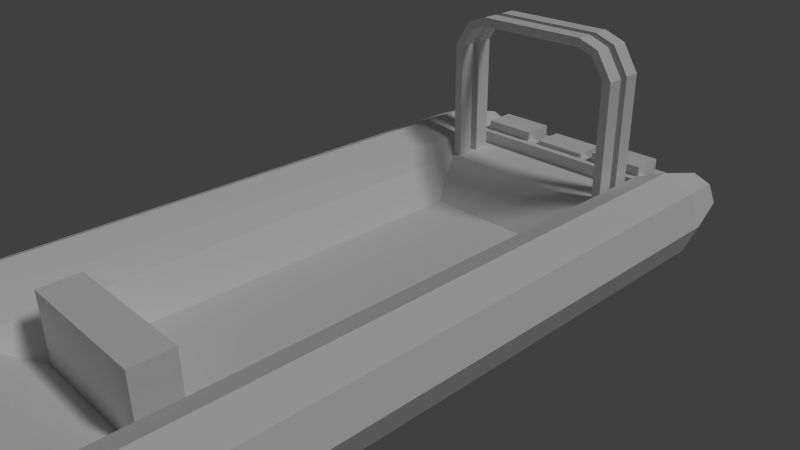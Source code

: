 # Source: military_outboard.blend  (saved by Blender 2.78.0; exported with 4.5.12 LTS)
import bpy
from mathutils import Matrix  # noqa: F401  (used for matrix-valued properties, if any)

bpy.ops.wm.read_factory_settings(use_empty=True)
scene = bpy.context.scene
scene.name = 'Scene'

# ---- collections
col_collection_1 = bpy.data.collections.new('Collection 1'); scene.collection.children.link(col_collection_1)

# ---- materials (node trees are filled in below, after node groups)
mat_material_1 = bpy.data.materials.new('Material_1')
mat_material_1.alpha_threshold = 0.0
mat_material_1.use_transparent_shadow = False
mat_material_1.roughness = 0.5
mat_material = bpy.data.materials.new('Material')
mat_material.alpha_threshold = 0.0
mat_material.use_transparent_shadow = False
mat_material.roughness = 0.5

# ---- material node trees

# ---- world
world_world = bpy.data.worlds.new('World'); scene.world = world_world
world_world.color = (0.05088, 0.05088, 0.05088)
world_world.use_sun_shadow = False
world_world.sun_shadow_jitter_overblur = 0.0
world_world.cycles.sampling_method = 'NONE'
world_world.cycles.sample_map_resolution = 256

# ---- cameras
cam_camera = bpy.data.cameras.new('Camera')
cam_camera.clip_end = 100.0
cam_camera.lens = 35.0
cam_camera.sensor_width = 32.0
cam_camera.sensor_height = 18.0
cam_camera.ortho_scale = 7.314
cam_camera.dof.focus_distance = 0.0
cam_camera.dof.aperture_fstop = 128.0

# ---- lights
light_lamp = bpy.data.lights.new('Lamp', 'SUN')
light_lamp.transmission_factor = 0.0
light_lamp.cutoff_distance = 30.0
light_lamp.angle = 0.1993
light_lamp.energy = 1.0
light_lamp.shadow_buffer_clip_start = 1.001
light_lamp.shadow_soft_size = 0.1
light_lamp.shadow_cascade_max_distance = 1000.0
light_lamp.cycles.use_multiple_importance_sampling = False

# ---- meshes
me_cube_004 = bpy.data.meshes.new('Cube.004')
me_cube_004.from_pydata([(0.762, 2.38, -0.06692), (0.762, 2.38, 1.138), (0.8653, 3.58, -0.06692), (0.8653, 3.58, 1.138), (1.179, 2.38, -0.06692), (1.179, 2.38, 1.138), (1.076, 3.58, -0.06692), (1.076, 3.58, 1.138), (-1.179, 2.38, -0.06692), (-1.179, 2.38, 1.138), (-1.076, 3.58, -0.06692), (-1.076, 3.58, 1.138), (-0.7621, 2.38, -0.06692), (-0.7621, 2.38, 1.138), (-0.8654, 3.58, -0.06692), (-0.8654, 3.58, 1.138), (0.0, -3.61, 1.032), (0.0, -5.673, 1.032), (1.031, -3.61, 0.0002022), (1.031, -5.673, 0.0002021), (-9.016e-08, -3.61, -1.031), (-9.016e-08, -5.673, -1.031), (-1.031, -3.61, 0.0002022), (-1.031, -5.673, 0.0002022), (0.6233, -5.673, 0.0002021), (-6.08e-09, -5.673, 0.6235), (-6.057e-08, -5.673, -0.6231), (-0.6233, -5.673, 0.0002022), (0.6233, -14.7, 0.0002023), (-6.08e-09, -14.7, 0.6235), (-6.057e-08, -14.7, -0.6231), (-0.6233, -14.7, 0.0002024), (-1.185, -4.16, -1.185), (-1.185, -4.16, 1.185), (-1.185, 2.39, -1.185), (-1.185, 2.39, 1.185), (1.185, -4.16, -1.185), (1.185, -4.16, 1.185), (1.185, 2.39, -1.185), (1.185, 2.39, 1.185), (-0.6934, -3.93, 1.185), (-0.6934, 1.223, 1.185), (0.6934, 1.223, 1.185), (0.6934, -3.93, 1.185), (-0.6934, -3.93, 1.48), (-0.6934, 1.223, 1.48), (0.6934, 1.223, 1.48), (0.6934, -3.93, 1.48), (-0.6934, 2.192, 1.185), (0.6934, 2.192, 1.185), (-0.6934, 2.192, 1.48), (0.6934, 2.192, 1.48), (-1.007, 1.223, 1.185), (-1.007, 1.223, 1.48), (1.007, 1.223, 1.48), (1.007, 1.223, 1.185), (-1.007, 2.192, 1.185), (-1.007, 2.192, 1.48), (1.007, 2.192, 1.48), (1.007, 2.192, 1.185), (1.185, 1.421, 0.8371), (1.185, 1.421, 0.1871), (1.185, -0.9332, 0.1871), (1.185, -0.9332, 0.8371), (1.012, 1.421, 0.8371), (1.012, 1.421, 0.1871), (1.012, -0.9332, 0.1871), (1.012, -0.9332, 0.8371)], [], [(0, 1, 3, 2), (2, 3, 7, 6), (6, 7, 5, 4), (4, 5, 1, 0), (2, 6, 4, 0), (7, 3, 1, 5), (8, 9, 11, 10), (10, 11, 15, 14), (14, 15, 13, 12), (12, 13, 9, 8), (10, 14, 12, 8), (15, 11, 9, 13), (16, 17, 19, 18), (18, 19, 21, 20), (17, 23, 27, 25), (20, 21, 23, 22), (22, 23, 17, 16), (16, 18, 20, 22), (25, 27, 31, 29), (21, 19, 24, 26), (19, 17, 25, 24), (23, 21, 26, 27), (28, 29, 31, 30), (26, 24, 28, 30), (27, 26, 30, 31), (24, 25, 29, 28), (32, 33, 35, 34), (34, 35, 39, 38), (39, 37, 63, 60), (36, 37, 33, 32), (34, 38, 36, 32), (37, 39, 42, 43), (40, 43, 47, 44), (35, 33, 40, 41), (33, 37, 43, 40), (39, 35, 41, 42), (46, 45, 44, 47), (45, 46, 51, 50), (43, 42, 46, 47), (41, 40, 44, 45), (49, 48, 50, 51), (50, 48, 56, 57), (42, 41, 48, 49), (51, 46, 54, 58), (52, 53, 57, 56), (54, 55, 59, 58), (41, 45, 53, 52), (42, 49, 59, 55), (45, 50, 57, 53), (49, 51, 58, 59), (46, 42, 55, 54), (48, 41, 52, 56), (61, 60, 64, 65), (38, 39, 60, 61), (37, 36, 62, 63), (36, 38, 61, 62), (65, 64, 67, 66), (63, 62, 66, 67), (62, 61, 65, 66), (60, 63, 67, 64)])
_uv = me_cube_004.uv_layers.new(name='UVMap')
_uv.uv.foreach_set('vector', [0.4726, 0.188, 0.5274, 0.188, 0.5274, 0.2664, 0.4726, 0.2664, 0.4726, 0.188, 0.5274, 0.188, 0.5274, 0.2664, 0.4726, 0.2664, 0.4726, 0.188, 0.5274, 0.188, 0.5274, 0.2664, 0.4726, 0.2664, 0.4726, 0.188, 0.5274, 0.188, 0.5274, 0.2664, 0.4726, 0.2664, 0.4726, 0.188, 0.5274, 0.188, 0.5274, 0.2664, 0.4726, 0.2664, 0.4726, 0.188, 0.5274, 0.188, 0.5274, 0.2664, 0.4726, 0.2664, 0.4726, 0.188, 0.5274, 0.188, 0.5274, 0.2664, 0.4726, 0.2664, 0.4726, 0.188, 0.5274, 0.188, 0.5274, 0.2664, 0.4726, 0.2664, 0.4726, 0.188, 0.5274, 0.188, 0.5274, 0.2664, 0.4726, 0.2664, 0.4726, 0.188, 0.5274, 0.188, 0.5274, 0.2664, 0.4726, 0.2664, 0.4726, 0.188, 0.5274, 0.188, 0.5274, 0.2664, 0.4726, 0.2664, 0.4726, 0.188, 0.5274, 0.188, 0.5274, 0.2664, 0.4726, 0.2664, 0.1336, 0.2376, 0.1885, 0.2376, 0.1885, 0.316, 0.1336, 0.316, 0.1336, 0.2376, 0.1885, 0.2376, 0.1885, 0.316, 0.1336, 0.316, 0.1336, 0.2376, 0.1885, 0.2376, 0.1885, 0.316, 0.1336, 0.316, 0.1336, 0.2376, 0.1885, 0.2376, 0.1885, 0.316, 0.1336, 0.316, 0.1336, 0.2376, 0.1885, 0.2376, 0.1885, 0.316, 0.1336, 0.316, 0.4726, 0.188, 0.5274, 0.188, 0.5274, 0.2664, 0.4726, 0.2664, 0.4395, 0.7212, 0.4944, 0.7212, 0.4944, 0.7996, 0.4395, 0.7996, 0.1336, 0.2376, 0.1885, 0.2376, 0.1885, 0.316, 0.1336, 0.316, 0.1336, 0.2376, 0.1885, 0.2376, 0.1885, 0.316, 0.1336, 0.316, 0.1336, 0.2376, 0.1885, 0.2376, 0.1885, 0.316, 0.1336, 0.316, 0.4395, 0.7212, 0.4944, 0.7212, 0.4944, 0.7996, 0.4395, 0.7996, 0.4395, 0.7212, 0.4944, 0.7212, 0.4944, 0.7996, 0.4395, 0.7996, 0.4395, 0.7212, 0.4944, 0.7212, 0.4944, 0.7996, 0.4395, 0.7996, 0.4395, 0.7212, 0.4944, 0.7212, 0.4944, 0.7996, 0.4395, 0.7996, 0.8281, 0.2376, 0.883, 0.2376, 0.883, 0.316, 0.8281, 0.316, 0.8281, 0.2376, 0.883, 0.2376, 0.883, 0.316, 0.8281, 0.316, 0.8281, 0.2376, 0.883, 0.2376, 0.883, 0.316, 0.8281, 0.316, 0.8281, 0.2376, 0.883, 0.2376, 0.883, 0.316, 0.8281, 0.316, 0.8281, 0.2376, 0.883, 0.2376, 0.883, 0.316, 0.8281, 0.316, 0.8281, 0.2376, 0.883, 0.2376, 0.883, 0.316, 0.8281, 0.316, 0.1501, 0.2376, 0.205, 0.2376, 0.205, 0.316, 0.1501, 0.316, 0.8281, 0.2376, 0.883, 0.2376, 0.883, 0.316, 0.8281, 0.316, 0.8281, 0.2376, 0.883, 0.2376, 0.883, 0.316, 0.8281, 0.316, 0.8281, 0.2376, 0.883, 0.2376, 0.883, 0.316, 0.8281, 0.316, 0.1501, 0.2376, 0.205, 0.2376, 0.205, 0.316, 0.1501, 0.316, 0.1501, 0.2376, 0.205, 0.2376, 0.205, 0.316, 0.1501, 0.316, 0.1501, 0.2376, 0.205, 0.2376, 0.205, 0.316, 0.1501, 0.316, 0.1501, 0.2376, 0.205, 0.2376, 0.205, 0.316, 0.1501, 0.316, 0.1501, 0.2376, 0.205, 0.2376, 0.205, 0.316, 0.1501, 0.316, 0.1501, 0.2376, 0.205, 0.2376, 0.205, 0.316, 0.1501, 0.316, 0.4726, 0.188, 0.5274, 0.188, 0.5274, 0.2664, 0.4726, 0.2664, 0.1501, 0.2376, 0.205, 0.2376, 0.205, 0.316, 0.1501, 0.316, 0.1501, 0.2376, 0.205, 0.2376, 0.205, 0.316, 0.1501, 0.316, 0.1501, 0.2376, 0.205, 0.2376, 0.205, 0.316, 0.1501, 0.316, 0.1501, 0.2376, 0.205, 0.2376, 0.205, 0.316, 0.1501, 0.316, 0.4726, 0.188, 0.5274, 0.188, 0.5274, 0.2664, 0.4726, 0.2664, 0.1501, 0.2376, 0.205, 0.2376, 0.205, 0.316, 0.1501, 0.316, 0.1501, 0.2376, 0.205, 0.2376, 0.205, 0.316, 0.1501, 0.316, 0.1501, 0.2376, 0.205, 0.2376, 0.205, 0.316, 0.1501, 0.316, 0.4726, 0.188, 0.5274, 0.188, 0.5274, 0.2664, 0.4726, 0.2664, 0.8281, 0.2376, 0.883, 0.2376, 0.883, 0.316, 0.8281, 0.316, 0.8281, 0.2376, 0.883, 0.2376, 0.883, 0.316, 0.8281, 0.316, 0.8281, 0.2376, 0.883, 0.2376, 0.883, 0.316, 0.8281, 0.316, 0.8281, 0.2376, 0.883, 0.2376, 0.883, 0.316, 0.8281, 0.316, 0.8611, 0.7584, 0.916, 0.7584, 0.916, 0.8368, 0.8611, 0.8368, 0.8281, 0.2376, 0.883, 0.2376, 0.883, 0.316, 0.8281, 0.316, 0.8281, 0.2376, 0.883, 0.2376, 0.883, 0.316, 0.8281, 0.316, 0.8281, 0.2376, 0.883, 0.2376, 0.883, 0.316, 0.8281, 0.316])
me_cube_004.materials.append(mat_material_1)
me_cube_004.use_remesh_preserve_volume = False
me_cube_004.use_remesh_preserve_attributes = False
me_cube_004.use_mirror_vertex_groups = False
me_cube_004.update()
me_cube_002 = bpy.data.meshes.new('Cube.002')
me_cube_002.from_pydata([(4.78, -12.54, 9.62), (4.78, -12.54, 11.12), (4.78, -4.569, 9.62), (4.78, -4.569, 11.12), (6.276, -12.54, 9.62), (6.276, -12.54, 11.12), (6.276, -4.569, 9.62), (6.276, -4.569, 11.12), (4.78, -13.8, 9.62), (4.78, -13.8, 11.12), (6.276, -13.8, 11.12), (6.276, -13.8, 9.62), (6.276, -12.54, 16.44), (4.78, -12.54, 16.44), (6.276, -13.8, 16.44), (4.78, -13.8, 16.44), (6.276, -12.54, 17.74), (4.78, -12.54, 17.74), (6.276, -13.8, 17.74), (4.78, -13.8, 17.74), (0.7111, -12.54, 16.44), (0.7111, -13.8, 16.44), (0.7111, -12.54, 17.74), (0.7111, -13.8, 17.74), (-0.6769, -12.54, 16.44), (-0.6769, -13.8, 16.44), (-0.6769, -12.54, 17.74), (-0.6769, -13.8, 17.74), (0.7111, -12.54, 20.62), (0.7111, -13.8, 20.62), (-0.6769, -12.54, 20.62), (-0.6769, -13.8, 20.62), (6.276, 5.589, 16.44), (4.78, 5.589, 16.44), (6.276, 5.653, 17.74), (4.78, 5.653, 17.74), (4.78, -3.36, 11.12), (4.78, -3.98, 9.62), (6.276, -3.98, 9.62), (6.276, -3.36, 11.12), (4.78, -1.863, 16.45), (6.276, -1.863, 16.45), (4.78, -0.6545, 16.45), (6.276, -0.6545, 16.45), (0.7111, -15.18, 17.74), (0.7111, -15.18, 16.44), (-0.6769, -15.18, 17.74), (-0.6769, -15.18, 16.44), (0.7111, -16.05, 17.74), (0.7111, -16.05, 16.44), (-0.6769, -16.05, 17.74), (-0.6769, -16.05, 16.44), (-0.6769, -15.18, 20.68), (0.7111, -15.18, 20.68), (-0.6769, -16.05, 20.68), (0.7111, -16.05, 20.68), (-1.0, -1.0, -0.7173), (-1.0, -1.0, 7.863), (-1.0, 1.0, -0.7173), (-1.0, 1.0, 7.863), (1.0, -1.0, -0.7173), (1.0, -1.0, 7.863), (1.0, 1.0, -0.7173), (1.0, 1.0, 7.863), (-4.884, -6.423, 7.094), (-4.884, -6.423, 13.09), (-4.884, 5.359, 7.094), (-4.884, 5.359, 13.09), (4.884, -6.423, 7.094), (4.884, -6.423, 13.09), (4.884, 5.359, 7.094), (4.884, 5.359, 13.09), (-4.884, 1.922, 7.094), (-4.884, 1.922, 13.09), (4.884, 1.922, 7.094), (4.884, 1.922, 13.09), (-1.444, 3.814, 13.09), (-1.444, 5.359, 13.09), (1.444, 5.359, 13.09), (1.444, 3.814, 13.09), (-1.444, 3.944, 16.12), (-1.444, 5.489, 16.12), (1.444, 5.489, 16.12), (1.444, 3.944, 16.12), (-4.872, 2.136, 16.12), (-4.872, 5.572, 16.12), (4.872, 5.572, 16.12), (4.872, 2.136, 16.12), (-4.872, 2.668, 26.04), (-4.872, 6.105, 26.04), (4.872, 6.105, 26.04), (4.872, 2.668, 26.04)], [], [(0, 1, 3, 2), (3, 7, 41, 40), (6, 7, 5, 4), (0, 4, 11, 8), (2, 6, 4, 0), (7, 3, 1, 5), (11, 10, 9, 8), (10, 5, 12, 14), (4, 5, 10, 11), (1, 0, 8, 9), (15, 14, 18, 19), (9, 10, 14, 15), (5, 1, 13, 12), (1, 9, 15, 13), (16, 17, 19, 18), (19, 17, 22, 23), (17, 16, 34, 35), (14, 12, 16, 18), (22, 20, 24, 26), (13, 15, 21, 20), (15, 19, 23, 21), (17, 13, 20, 22), (24, 25, 27, 26), (27, 23, 29, 31), (23, 27, 46, 44), (20, 21, 25, 24), (29, 28, 30, 31), (23, 22, 28, 29), (22, 26, 30, 28), (26, 27, 31, 30), (32, 33, 35, 34), (16, 12, 32, 34), (12, 13, 33, 32), (13, 17, 35, 33), (37, 36, 39, 38), (2, 3, 36, 37), (7, 6, 38, 39), (6, 2, 37, 38), (40, 41, 43, 42), (7, 39, 43, 41), (39, 36, 42, 43), (36, 3, 40, 42), (47, 45, 49, 51), (27, 25, 47, 46), (25, 21, 45, 47), (21, 23, 44, 45), (49, 48, 50, 51), (46, 47, 51, 50), (46, 50, 54, 52), (45, 44, 48, 49), (53, 52, 54, 55), (50, 48, 55, 54), (48, 44, 53, 55), (44, 46, 52, 53), (56, 57, 59, 58), (58, 59, 63, 62), (62, 63, 61, 60), (60, 61, 57, 56), (58, 62, 60, 56), (63, 59, 57, 61), (72, 73, 67, 66), (66, 67, 71, 70), (74, 75, 69, 68), (68, 69, 65, 64), (72, 74, 68, 64), (75, 73, 65, 69), (75, 71, 78, 79), (66, 70, 74, 72), (70, 71, 75, 74), (64, 65, 73, 72), (79, 78, 82, 83), (67, 73, 76, 77), (71, 67, 77, 78), (73, 75, 79, 76), (83, 82, 86, 87), (77, 76, 80, 81), (76, 79, 83, 80), (78, 77, 81, 82), (84, 87, 91, 88), (81, 80, 84, 85), (80, 83, 87, 84), (82, 81, 85, 86), (90, 89, 88, 91), (86, 85, 89, 90), (87, 86, 90, 91), (85, 84, 88, 89)])
_uv = me_cube_002.uv_layers.new(name='UVMap')
_uv.uv.foreach_set('vector', [0.4582, 0.1856, 0.5253, 0.1856, 0.5253, 0.2935, 0.4582, 0.2935, 0.4582, 0.1856, 0.5253, 0.1856, 0.5253, 0.2935, 0.4582, 0.2935, 0.4582, 0.1856, 0.5253, 0.1856, 0.5253, 0.2935, 0.4582, 0.2935, 0.4582, 0.1856, 0.5253, 0.1856, 0.5253, 0.2935, 0.4582, 0.2935, 0.4582, 0.1856, 0.5253, 0.1856, 0.5253, 0.2935, 0.4582, 0.2935, 0.4582, 0.1856, 0.5253, 0.1856, 0.5253, 0.2935, 0.4582, 0.2935, 0.4582, 0.1856, 0.5253, 0.1856, 0.5253, 0.2935, 0.4582, 0.2935, 0.4582, 0.1856, 0.5253, 0.1856, 0.5253, 0.2935, 0.4582, 0.2935, 0.4582, 0.1856, 0.5253, 0.1856, 0.5253, 0.2935, 0.4582, 0.2935, 0.4582, 0.1856, 0.5253, 0.1856, 0.5253, 0.2935, 0.4582, 0.2935, 0.4582, 0.1856, 0.5253, 0.1856, 0.5253, 0.2935, 0.4582, 0.2935, 0.4582, 0.1856, 0.5253, 0.1856, 0.5253, 0.2935, 0.4582, 0.2935, 0.4582, 0.1856, 0.5253, 0.1856, 0.5253, 0.2935, 0.4582, 0.2935, 0.4582, 0.1856, 0.5253, 0.1856, 0.5253, 0.2935, 0.4582, 0.2935, 0.4582, 0.1856, 0.5253, 0.1856, 0.5253, 0.2935, 0.4582, 0.2935, 0.4582, 0.1856, 0.5253, 0.1856, 0.5253, 0.2935, 0.4582, 0.2935, 0.4582, 0.1856, 0.5253, 0.1856, 0.5253, 0.2935, 0.4582, 0.2935, 0.4582, 0.1856, 0.5253, 0.1856, 0.5253, 0.2935, 0.4582, 0.2935, 0.4582, 0.1856, 0.5253, 0.1856, 0.5253, 0.2935, 0.4582, 0.2935, 0.4582, 0.1856, 0.5253, 0.1856, 0.5253, 0.2935, 0.4582, 0.2935, 0.4582, 0.1856, 0.5253, 0.1856, 0.5253, 0.2935, 0.4582, 0.2935, 0.4582, 0.1856, 0.5253, 0.1856, 0.5253, 0.2935, 0.4582, 0.2935, 0.4582, 0.1856, 0.5253, 0.1856, 0.5253, 0.2935, 0.4582, 0.2935, 0.4582, 0.1856, 0.5253, 0.1856, 0.5253, 0.2935, 0.4582, 0.2935, 0.4582, 0.1856, 0.5253, 0.1856, 0.5253, 0.2935, 0.4582, 0.2935, 0.4582, 0.1856, 0.5253, 0.1856, 0.5253, 0.2935, 0.4582, 0.2935, 0.4582, 0.1856, 0.5253, 0.1856, 0.5253, 0.2935, 0.4582, 0.2935, 0.4582, 0.1856, 0.5253, 0.1856, 0.5253, 0.2935, 0.4582, 0.2935, 0.4582, 0.1856, 0.5253, 0.1856, 0.5253, 0.2935, 0.4582, 0.2935, 0.4582, 0.1856, 0.5253, 0.1856, 0.5253, 0.2935, 0.4582, 0.2935, 0.4582, 0.1856, 0.5253, 0.1856, 0.5253, 0.2935, 0.4582, 0.2935, 0.4582, 0.1856, 0.5253, 0.1856, 0.5253, 0.2935, 0.4582, 0.2935, 0.4582, 0.1856, 0.5253, 0.1856, 0.5253, 0.2935, 0.4582, 0.2935, 0.4582, 0.1856, 0.5253, 0.1856, 0.5253, 0.2935, 0.4582, 0.2935, 0.4582, 0.1856, 0.5253, 0.1856, 0.5253, 0.2935, 0.4582, 0.2935, 0.4582, 0.1856, 0.5253, 0.1856, 0.5253, 0.2935, 0.4582, 0.2935, 0.4582, 0.1856, 0.5253, 0.1856, 0.5253, 0.2935, 0.4582, 0.2935, 0.4582, 0.1856, 0.5253, 0.1856, 0.5253, 0.2935, 0.4582, 0.2935, 0.4582, 0.1856, 0.5253, 0.1856, 0.5253, 0.2935, 0.4582, 0.2935, 0.4582, 0.1856, 0.5253, 0.1856, 0.5253, 0.2935, 0.4582, 0.2935, 0.4582, 0.1856, 0.5253, 0.1856, 0.5253, 0.2935, 0.4582, 0.2935, 0.4582, 0.1856, 0.5253, 0.1856, 0.5253, 0.2935, 0.4582, 0.2935, 0.4582, 0.1856, 0.5253, 0.1856, 0.5253, 0.2935, 0.4582, 0.2935, 0.4582, 0.1856, 0.5253, 0.1856, 0.5253, 0.2935, 0.4582, 0.2935, 0.4582, 0.1856, 0.5253, 0.1856, 0.5253, 0.2935, 0.4582, 0.2935, 0.4582, 0.1856, 0.5253, 0.1856, 0.5253, 0.2935, 0.4582, 0.2935, 0.4582, 0.1856, 0.5253, 0.1856, 0.5253, 0.2935, 0.4582, 0.2935, 0.4582, 0.1856, 0.5253, 0.1856, 0.5253, 0.2935, 0.4582, 0.2935, 0.4582, 0.1856, 0.5253, 0.1856, 0.5253, 0.2935, 0.4582, 0.2935, 0.4582, 0.1856, 0.5253, 0.1856, 0.5253, 0.2935, 0.4582, 0.2935, 0.4582, 0.1856, 0.5253, 0.1856, 0.5253, 0.2935, 0.4582, 0.2935, 0.4582, 0.1856, 0.5253, 0.1856, 0.5253, 0.2935, 0.4582, 0.2935, 0.4582, 0.1856, 0.5253, 0.1856, 0.5253, 0.2935, 0.4582, 0.2935, 0.4582, 0.1856, 0.5253, 0.1856, 0.5253, 0.2935, 0.4582, 0.2935, 0.1659, 0.2265, 0.2223, 0.2265, 0.2223, 0.327, 0.1659, 0.327, 0.1659, 0.2265, 0.2223, 0.2265, 0.2223, 0.327, 0.1659, 0.327, 0.1659, 0.2265, 0.2223, 0.2265, 0.2223, 0.327, 0.1659, 0.327, 0.1659, 0.2265, 0.2223, 0.2265, 0.2223, 0.327, 0.1659, 0.327, 0.09152, 0.7722, 0.1478, 0.7722, 0.1478, 0.8727, 0.09152, 0.8727, 0.09152, 0.7722, 0.1478, 0.7722, 0.1478, 0.8727, 0.09152, 0.8727, 0.09152, 0.7722, 0.1478, 0.7722, 0.1478, 0.8727, 0.09152, 0.8727, 0.09152, 0.7722, 0.1478, 0.7722, 0.1478, 0.8727, 0.09152, 0.8727, 0.09152, 0.7722, 0.1478, 0.7722, 0.1478, 0.8727, 0.09152, 0.8727, 0.09152, 0.7722, 0.1478, 0.7722, 0.1478, 0.8727, 0.09152, 0.8727, 0.09152, 0.7722, 0.1478, 0.7722, 0.1478, 0.8727, 0.09152, 0.8727, 0.09152, 0.7722, 0.1478, 0.7722, 0.1478, 0.8727, 0.09152, 0.8727, 0.09152, 0.7722, 0.1478, 0.7722, 0.1478, 0.8727, 0.09152, 0.8727, 0.09152, 0.7722, 0.1478, 0.7722, 0.1478, 0.8727, 0.09152, 0.8727, 0.09152, 0.7722, 0.1478, 0.7722, 0.1478, 0.8727, 0.09152, 0.8727, 0.09152, 0.7722, 0.1478, 0.7722, 0.1478, 0.8727, 0.09152, 0.8727, 0.1742, 0.2761, 0.2305, 0.2761, 0.2305, 0.3766, 0.1742, 0.3766, 0.09152, 0.7722, 0.1478, 0.7722, 0.1478, 0.8727, 0.09152, 0.8727, 0.09152, 0.7722, 0.1478, 0.7722, 0.1478, 0.8727, 0.09152, 0.8727, 0.09152, 0.7722, 0.1478, 0.7722, 0.1478, 0.8727, 0.09152, 0.8727, 0.09152, 0.7722, 0.1478, 0.7722, 0.1478, 0.8727, 0.09152, 0.8727, 0.1742, 0.2761, 0.2305, 0.2761, 0.2305, 0.3766, 0.1742, 0.3766, 0.1742, 0.2761, 0.2305, 0.2761, 0.2305, 0.3766, 0.1742, 0.3766, 0.1742, 0.2761, 0.2305, 0.2761, 0.2305, 0.3766, 0.1742, 0.3766, 0.09152, 0.7722, 0.1478, 0.7722, 0.1478, 0.8727, 0.09152, 0.8727, 0.09152, 0.7722, 0.1478, 0.7722, 0.1478, 0.8727, 0.09152, 0.8727, 0.09152, 0.7722, 0.1478, 0.7722, 0.1478, 0.8727, 0.09152, 0.8727, 0.09152, 0.7722, 0.1478, 0.7722, 0.1478, 0.8727, 0.09152, 0.8727, 0.09152, 0.7722, 0.1478, 0.7722, 0.1478, 0.8727, 0.09152, 0.8727, 0.09152, 0.7722, 0.1478, 0.7722, 0.1478, 0.8727, 0.09152, 0.8727, 0.09152, 0.7722, 0.1478, 0.7722, 0.1478, 0.8727, 0.09152, 0.8727, 0.09152, 0.7722, 0.1478, 0.7722, 0.1478, 0.8727, 0.09152, 0.8727])
me_cube_002.materials.append(mat_material_1)
me_cube_002.use_remesh_preserve_volume = False
me_cube_002.use_remesh_preserve_attributes = False
me_cube_002.use_mirror_vertex_groups = False
me_cube_002.update()
me_cube_001 = bpy.data.meshes.new('Cube.001')
me_cube_001.from_pydata([(-0.955, -3.764, -0.106), (-0.955, -3.764, 0.106), (-0.955, -3.552, -0.106), (-0.955, -3.552, 0.106), (0.955, -3.764, -0.106), (0.955, -3.764, 0.106), (0.955, -3.552, -0.106), (0.955, -3.552, 0.106), (-1.112, -3.378, -0.106), (-1.19, -3.493, -0.106), (-1.19, -3.493, 0.106), (-1.112, -3.378, 0.106), (1.112, -3.378, 0.106), (1.112, -3.378, -0.106), (1.19, -3.493, -0.106), (1.19, -3.493, 0.106), (-0.5959, 4.345, -0.3434), (-0.5959, 4.345, 0.6613), (-0.5959, 4.891, -0.3434), (-0.5959, 4.891, 0.6613), (0.5959, 4.345, -0.3434), (0.5959, 4.345, 0.6613), (0.5959, 4.891, -0.3434), (0.5959, 4.891, 0.6613), (-0.8368, -3.278, -0.4), (-0.8368, -3.278, 0.493), (-0.8368, -2.823, -0.4), (-0.8368, -2.823, 0.493), (-0.3586, -3.278, -0.4), (-0.3586, -3.278, 0.493), (-0.3586, -2.823, -0.4), (-0.3586, -2.823, 0.493), (-0.7259, -2.823, -0.7692), (-0.7259, -3.278, -0.7692), (-0.4695, -2.823, -0.7692), (-0.4695, -3.278, -0.7692), (0.3586, -3.278, -0.4), (0.3586, -3.278, 0.493), (0.3586, -2.823, -0.4), (0.3586, -2.823, 0.493), (0.8368, -3.278, -0.4), (0.8368, -3.278, 0.493), (0.8368, -2.823, -0.4), (0.8368, -2.823, 0.493), (0.4695, -2.823, -0.7692), (0.4695, -3.278, -0.7692), (0.7259, -2.823, -0.7692), (0.7259, -3.278, -0.7692), (-0.2391, -3.278, -0.4783), (-0.2391, -3.278, 0.4147), (-0.2391, -2.823, -0.4783), (-0.2391, -2.823, 0.4147), (0.2391, -3.278, -0.4783), (0.2391, -3.278, 0.4147), (0.2391, -2.823, -0.4783), (0.2391, -2.823, 0.4147), (-0.1282, -2.823, -0.8475), (-0.1282, -3.278, -0.8475), (0.1282, -2.823, -0.8475), (0.1282, -3.278, -0.8475), (-0.7409, -2.543, 0.1377), (-0.7409, -2.543, 1.924), (-0.7409, -2.309, 0.1377), (-0.7409, -2.309, 1.924), (-0.8174, -2.543, 0.1377), (-0.8174, -2.543, 1.924), (-0.8174, -2.309, 0.1377), (-0.8174, -2.309, 1.924), (-0.6295, -2.543, 2.199), (-0.6295, -2.309, 2.199), (-0.6733, -2.309, 2.304), (-0.6733, -2.543, 2.304), (-0.4922, -2.543, 2.287), (-0.4922, -2.309, 2.287), (-0.4922, -2.309, 2.415), (-0.4922, -2.543, 2.415), (0.000106, -2.543, 2.287), (0.000106, -2.309, 2.287), (0.000106, -2.309, 2.415), (0.000106, -2.543, 2.415), (0.7409, -2.543, 0.1377), (0.7409, -2.543, 1.924), (0.7409, -2.309, 0.1377), (0.7409, -2.309, 1.924), (0.8174, -2.543, 0.1377), (0.8174, -2.543, 1.924), (0.8174, -2.309, 0.1377), (0.8174, -2.309, 1.924), (0.6295, -2.543, 2.199), (0.6295, -2.309, 2.199), (0.6733, -2.309, 2.304), (0.6733, -2.543, 2.304), (0.4922, -2.543, 2.287), (0.4922, -2.309, 2.287), (0.4922, -2.309, 2.415), (0.4922, -2.543, 2.415), (-0.0001038, -2.543, 2.287), (-0.0001038, -2.309, 2.287), (-0.0001038, -2.309, 2.415), (-0.0001038, -2.543, 2.415), (-0.7409, -2.174, 0.1377), (-0.7409, -2.174, 1.924), (-0.7409, -1.94, 0.1377), (-0.7409, -1.94, 1.924), (-0.8174, -2.174, 0.1377), (-0.8174, -2.174, 1.924), (-0.8174, -1.94, 0.1377), (-0.8174, -1.94, 1.924), (-0.6295, -2.174, 2.199), (-0.6295, -1.94, 2.199), (-0.6733, -1.94, 2.304), (-0.6733, -2.174, 2.304), (-0.4922, -2.174, 2.287), (-0.4922, -1.94, 2.287), (-0.4922, -1.94, 2.415), (-0.4922, -2.174, 2.415), (0.000106, -2.174, 2.287), (0.000106, -1.94, 2.287), (0.000106, -1.94, 2.415), (0.000106, -2.174, 2.415), (0.7409, -2.174, 0.1377), (0.7409, -2.174, 1.924), (0.7409, -1.94, 0.1377), (0.7409, -1.94, 1.924), (0.8174, -2.174, 0.1377), (0.8174, -2.174, 1.924), (0.8174, -1.94, 0.1377), (0.8174, -1.94, 1.924), (0.6295, -2.174, 2.199), (0.6295, -1.94, 2.199), (0.6733, -1.94, 2.304), (0.6733, -2.174, 2.304), (0.4922, -2.174, 2.287), (0.4922, -1.94, 2.287), (0.4922, -1.94, 2.415), (0.4922, -2.174, 2.415), (-0.0001038, -2.174, 2.287), (-0.0001038, -1.94, 2.287), (-0.0001038, -1.94, 2.415), (-0.0001038, -2.174, 2.415), (-1.154, 5.634, 0.6492), (-1.136, -2.654, 0.6065), (-1.409, 5.645, 0.4598), (-1.392, -2.654, 0.4288), (-1.512, 5.653, 0.0216), (-1.498, -2.654, -9.881e-08), (-1.404, 5.655, -0.4104), (-1.392, -2.654, -0.4288), (-1.148, 5.65, -0.5856), (-1.136, -2.654, -0.6065), (-0.8917, 5.639, -0.4), (-0.8793, -2.654, -0.4288), (-0.7866, 5.629, 0.0405), (-0.7732, -2.654, -6.506e-08), (-0.8954, 5.627, 0.4764), (-0.8793, -2.654, 0.4288), (-0.8213, 7.193, 0.7579), (-1.055, 7.396, 0.539), (-1.136, 7.489, 0.03746), (-1.024, 7.422, -0.4525), (-0.7843, 7.243, -0.6588), (-0.5594, 7.05, -0.4649), (-0.4763, 6.945, 0.02948), (-0.5812, 7.001, 0.5456), (-0.5192, 8.174, 0.7693), (-0.6166, 8.583, 0.5489), (-0.6388, 8.746, 0.02001), (-0.5925, 8.571, -0.4848), (-0.4883, 8.18, -0.6767), (-0.3868, 7.79, -0.4811), (-0.3532, 7.612, 0.02135), (-0.4039, 7.768, 0.5483), (0.0002041, 8.354, 0.7857), (0.0002037, 8.814, 0.5605), (0.0002012, 8.995, 0.02017), (0.0001954, 8.792, -0.4948), (0.0001916, 8.349, -0.6899), (0.000195, 7.912, -0.4908), (0.0001993, 7.716, 0.02155), (0.0002041, 7.894, 0.5598), (-1.287, -3.509, 0.253), (-1.136, -3.509, 0.3578), (-1.35, -3.509, -1.234e-07), (-1.287, -3.509, -0.253), (-1.136, -3.509, -0.3578), (-0.9844, -3.509, -0.253), (-0.9218, -3.509, -1.035e-07), (-0.9844, -3.509, 0.253), (1.154, 5.634, 0.6492), (1.136, -2.654, 0.6065), (1.409, 5.645, 0.4598), (1.392, -2.654, 0.4288), (1.512, 5.653, 0.0216), (1.498, -2.654, -9.881e-08), (1.404, 5.655, -0.4104), (1.392, -2.654, -0.4288), (1.148, 5.65, -0.5856), (1.136, -2.654, -0.6065), (0.8917, 5.639, -0.4), (0.8793, -2.654, -0.4288), (0.7866, 5.629, 0.0405), (0.7732, -2.654, -6.506e-08), (0.8954, 5.627, 0.4764), (0.8793, -2.654, 0.4288), (0.8213, 7.193, 0.7579), (1.055, 7.396, 0.539), (1.136, 7.489, 0.03746), (1.024, 7.422, -0.4525), (0.7843, 7.243, -0.6588), (0.5594, 7.05, -0.4649), (0.4763, 6.945, 0.02948), (0.5812, 7.001, 0.5456), (0.5192, 8.174, 0.7693), (0.6166, 8.583, 0.5489), (0.6388, 8.746, 0.02001), (0.5925, 8.571, -0.4848), (0.4883, 8.18, -0.6767), (0.3868, 7.79, -0.4811), (0.3532, 7.612, 0.02135), (0.4039, 7.768, 0.5483), (-0.0002038, 8.354, 0.7857), (-0.0002036, 8.814, 0.5605), (-0.0002011, 8.995, 0.02017), (-0.0001953, 8.792, -0.4948), (-0.0001913, 8.349, -0.6899), (-0.0001949, 7.912, -0.4908), (-0.0001991, 7.716, 0.02155), (-0.000204, 7.894, 0.5598), (1.287, -3.509, 0.253), (1.136, -3.509, 0.3578), (1.35, -3.509, -1.234e-07), (1.287, -3.509, -0.253), (1.136, -3.509, -0.3578), (0.9844, -3.509, -0.253), (0.9218, -3.509, -1.035e-07), (0.9844, -3.509, 0.253), (-0.6737, -2.274, -1.171), (-1.026, -2.274, 0.1724), (-0.6737, 5.687, -1.171), (-1.026, 5.924, 0.1724), (0.6737, -2.274, -1.171), (1.026, -2.274, 0.1724), (0.6737, 5.687, -1.171), (1.026, 5.924, 0.1724), (-0.7071, 8.186, 0.1724), (-0.3944, 8.186, -0.5544), (0.3944, 8.186, -0.5544), (0.7071, 8.186, 0.1724), (-0.6737, -2.954, -0.217), (-0.9525, -2.954, 0.1724), (0.9525, -2.954, 0.1724), (0.6737, -2.954, -0.217), (-0.9525, -2.274, -0.5149), (-0.9525, 5.687, -0.5149), (0.9525, 5.687, -0.5149), (0.9525, -2.274, -0.5149), (-0.5576, 8.186, -0.3943), (0.5576, 8.186, -0.3943), (-0.9525, -2.954, -0.02683), (0.9525, -2.954, -0.02683), (-0.8203, -1.917, 0.1724), (-0.8203, 5.678, 0.1724), (0.8203, 5.678, 0.1724), (0.8203, -1.917, 0.1724), (-0.6003, -1.238, -0.3105), (-0.6003, 4.888, -0.3105), (0.6003, 4.888, -0.3105), (0.6003, -1.238, -0.3105), (-0.6737, -2.697, -0.5781), (-0.9525, -2.697, 0.1724), (0.6737, -2.697, -0.5781), (0.9525, -2.697, 0.1724), (0.9525, -2.697, -0.2116), (-0.9525, -2.697, -0.2116), (0.9525, -2.954, 0.3548), (-0.9525, -2.954, 0.3548), (-0.9525, -2.697, 0.3548), (0.9525, -2.697, 0.3548)], [], [(6, 7, 12, 13), (2, 3, 7, 6), (7, 5, 15, 12), (4, 5, 1, 0), (2, 6, 4, 0), (7, 3, 1, 5), (9, 10, 11, 8), (13, 12, 15, 14), (1, 3, 11, 10), (2, 0, 9, 8), (5, 4, 14, 15), (4, 6, 13, 14), (3, 2, 8, 11), (0, 1, 10, 9), (16, 17, 19, 18), (18, 19, 23, 22), (22, 23, 21, 20), (20, 21, 17, 16), (18, 22, 20, 16), (23, 19, 17, 21), (24, 25, 27, 26), (26, 27, 31, 30), (30, 31, 29, 28), (28, 29, 25, 24), (24, 26, 32, 33), (31, 27, 25, 29), (32, 34, 35, 33), (30, 28, 35, 34), (28, 24, 33, 35), (26, 30, 34, 32), (36, 37, 39, 38), (38, 39, 43, 42), (42, 43, 41, 40), (40, 41, 37, 36), (36, 38, 44, 45), (43, 39, 37, 41), (44, 46, 47, 45), (42, 40, 47, 46), (40, 36, 45, 47), (38, 42, 46, 44), (48, 49, 51, 50), (50, 51, 55, 54), (54, 55, 53, 52), (52, 53, 49, 48), (48, 50, 56, 57), (55, 51, 49, 53), (56, 58, 59, 57), (54, 52, 59, 58), (52, 48, 57, 59), (50, 54, 58, 56), (60, 62, 63, 61), (62, 66, 67, 63), (66, 64, 65, 67), (64, 60, 61, 65), (62, 60, 64, 66), (61, 68, 71, 65), (71, 75, 74, 70), (67, 70, 69, 63), (65, 71, 70, 67), (63, 69, 68, 61), (75, 79, 78, 74), (69, 73, 72, 68), (68, 72, 75, 71), (70, 74, 73, 69), (78, 79, 76, 77), (73, 77, 76, 72), (72, 76, 79, 75), (74, 78, 77, 73), (80, 81, 83, 82), (82, 83, 87, 86), (86, 87, 85, 84), (84, 85, 81, 80), (82, 86, 84, 80), (81, 85, 91, 88), (91, 90, 94, 95), (87, 83, 89, 90), (85, 87, 90, 91), (83, 81, 88, 89), (95, 94, 98, 99), (89, 88, 92, 93), (88, 91, 95, 92), (90, 89, 93, 94), (98, 97, 96, 99), (93, 92, 96, 97), (92, 95, 99, 96), (94, 93, 97, 98), (100, 102, 103, 101), (102, 106, 107, 103), (106, 104, 105, 107), (104, 100, 101, 105), (102, 100, 104, 106), (101, 108, 111, 105), (111, 115, 114, 110), (107, 110, 109, 103), (105, 111, 110, 107), (103, 109, 108, 101), (115, 119, 118, 114), (109, 113, 112, 108), (108, 112, 115, 111), (110, 114, 113, 109), (118, 119, 116, 117), (113, 117, 116, 112), (112, 116, 119, 115), (114, 118, 117, 113), (120, 121, 123, 122), (122, 123, 127, 126), (126, 127, 125, 124), (124, 125, 121, 120), (122, 126, 124, 120), (121, 125, 131, 128), (131, 130, 134, 135), (127, 123, 129, 130), (125, 127, 130, 131), (123, 121, 128, 129), (135, 134, 138, 139), (129, 128, 132, 133), (128, 131, 135, 132), (130, 129, 133, 134), (138, 137, 136, 139), (133, 132, 136, 137), (132, 135, 139, 136), (134, 133, 137, 138), (140, 142, 143, 141), (142, 144, 145, 143), (144, 146, 147, 145), (146, 148, 149, 147), (148, 150, 151, 149), (150, 152, 153, 151), (155, 187, 186, 153), (152, 154, 155, 153), (154, 140, 141, 155), (144, 158, 159, 146), (163, 171, 164, 156), (150, 161, 162, 152), (146, 159, 160, 148), (152, 162, 163, 154), (142, 157, 158, 144), (148, 160, 161, 150), (154, 163, 156, 140), (140, 156, 157, 142), (166, 174, 175, 167), (161, 169, 170, 162), (159, 167, 168, 160), (157, 165, 166, 158), (162, 170, 171, 163), (160, 168, 169, 161), (158, 166, 167, 159), (156, 164, 165, 157), (164, 172, 173, 165), (171, 179, 172, 164), (169, 177, 178, 170), (167, 175, 176, 168), (165, 173, 174, 166), (170, 178, 179, 171), (168, 176, 177, 169), (180, 182, 183, 184, 185, 186, 187, 181), (145, 182, 180, 143), (151, 185, 184, 149), (141, 181, 187, 155), (143, 180, 181, 141), (147, 183, 182, 145), (153, 186, 185, 151), (149, 184, 183, 147), (188, 189, 191, 190), (190, 191, 193, 192), (192, 193, 195, 194), (194, 195, 197, 196), (196, 197, 199, 198), (198, 199, 201, 200), (203, 201, 234, 235), (200, 201, 203, 202), (202, 203, 189, 188), (192, 194, 207, 206), (211, 204, 212, 219), (198, 200, 210, 209), (194, 196, 208, 207), (200, 202, 211, 210), (190, 192, 206, 205), (196, 198, 209, 208), (202, 188, 204, 211), (188, 190, 205, 204), (214, 215, 223, 222), (209, 210, 218, 217), (207, 208, 216, 215), (205, 206, 214, 213), (210, 211, 219, 218), (208, 209, 217, 216), (206, 207, 215, 214), (204, 205, 213, 212), (212, 213, 221, 220), (219, 212, 220, 227), (217, 218, 226, 225), (215, 216, 224, 223), (213, 214, 222, 221), (218, 219, 227, 226), (216, 217, 225, 224), (228, 229, 235, 234, 233, 232, 231, 230), (193, 191, 228, 230), (199, 197, 232, 233), (189, 203, 235, 229), (191, 189, 229, 228), (195, 193, 230, 231), (201, 199, 233, 234), (197, 195, 231, 232), (252, 237, 239, 253), (239, 243, 247, 244), (254, 243, 241, 255), (273, 268, 248, 258), (238, 242, 240, 236), (241, 243, 262, 263), (256, 244, 247, 257), (253, 239, 244, 256), (254, 242, 246, 257), (242, 238, 245, 246), (259, 250, 249, 258), (268, 270, 251, 248), (271, 269, 276, 277), (272, 271, 250, 259), (270, 272, 259, 251), (251, 259, 258, 248), (243, 254, 257, 247), (238, 253, 256, 245), (245, 256, 257, 246), (269, 273, 258, 249), (242, 254, 255, 240), (236, 252, 253, 238), (263, 262, 266, 267), (239, 237, 260, 261), (237, 241, 263, 260), (243, 239, 261, 262), (266, 265, 264, 267), (261, 260, 264, 265), (260, 263, 267, 264), (262, 261, 265, 266), (237, 252, 273, 269), (240, 255, 272, 270), (255, 241, 271, 272), (241, 237, 269, 271), (236, 240, 270, 268), (252, 236, 268, 273), (277, 276, 275, 274), (249, 250, 274, 275), (250, 271, 277, 274), (269, 249, 275, 276)])
_uv = me_cube_001.uv_layers.new(name='UVMap')
_uv.uv.foreach_set('vector', [0.2166, 0.2322, 0.3147, 0.2322, 0.3147, 0.3303, 0.2166, 0.3303, 0.2166, 0.2322, 0.3147, 0.2322, 0.3147, 0.3303, 0.2166, 0.3303, 0.2166, 0.2322, 0.3147, 0.2322, 0.3147, 0.3303, 0.2166, 0.3303, 0.2166, 0.2322, 0.3147, 0.2322, 0.3147, 0.3303, 0.2166, 0.3303, 0.2166, 0.2322, 0.3147, 0.2322, 0.3147, 0.3303, 0.2166, 0.3303, 0.2166, 0.2322, 0.3147, 0.2322, 0.3147, 0.3303, 0.2166, 0.3303, 0.2166, 0.2322, 0.3147, 0.2322, 0.3147, 0.3303, 0.2166, 0.3303, 0.2166, 0.2322, 0.3147, 0.2322, 0.3147, 0.3303, 0.2166, 0.3303, 0.2166, 0.2322, 0.3147, 0.2322, 0.3147, 0.3303, 0.2166, 0.3303, 0.2166, 0.2322, 0.3147, 0.2322, 0.3147, 0.3303, 0.2166, 0.3303, 0.2166, 0.2322, 0.3147, 0.2322, 0.3147, 0.3303, 0.2166, 0.3303, 0.2166, 0.2322, 0.3147, 0.2322, 0.3147, 0.3303, 0.2166, 0.3303, 0.2166, 0.2322, 0.3147, 0.2322, 0.3147, 0.3303, 0.2166, 0.3303, 0.2166, 0.2322, 0.3147, 0.2322, 0.3147, 0.3303, 0.2166, 0.3303, 0.1723, 0.1879, 0.2652, 0.1879, 0.2652, 0.2808, 0.1723, 0.2808, 0.1723, 0.1879, 0.2652, 0.1879, 0.2652, 0.2808, 0.1723, 0.2808, 0.1723, 0.1879, 0.2652, 0.1879, 0.2652, 0.2808, 0.1723, 0.2808, 0.1723, 0.1879, 0.2652, 0.1879, 0.2652, 0.2808, 0.1723, 0.2808, 0.1723, 0.1879, 0.2652, 0.1879, 0.2652, 0.2808, 0.1723, 0.2808, 0.1723, 0.1879, 0.2652, 0.1879, 0.2652, 0.2808, 0.1723, 0.2808, 0.7638, 0.2325, 0.8612, 0.2325, 0.8612, 0.33, 0.7638, 0.33, 0.7638, 0.2325, 0.8612, 0.2325, 0.8612, 0.33, 0.7638, 0.33, 0.7638, 0.2325, 0.8612, 0.2325, 0.8612, 0.33, 0.7638, 0.33, 0.7638, 0.2325, 0.8612, 0.2325, 0.8612, 0.33, 0.7638, 0.33, 0.7638, 0.2325, 0.8612, 0.2325, 0.8612, 0.33, 0.7638, 0.33, 0.7638, 0.2325, 0.8612, 0.2325, 0.8612, 0.33, 0.7638, 0.33, 0.7638, 0.2325, 0.8612, 0.2325, 0.8612, 0.33, 0.7638, 0.33, 0.7638, 0.2325, 0.8612, 0.2325, 0.8612, 0.33, 0.7638, 0.33, 0.7638, 0.2325, 0.8612, 0.2325, 0.8612, 0.33, 0.7638, 0.33, 0.7638, 0.2325, 0.8612, 0.2325, 0.8612, 0.33, 0.7638, 0.33, 0.7638, 0.2325, 0.8612, 0.2325, 0.8612, 0.33, 0.7638, 0.33, 0.7638, 0.2325, 0.8612, 0.2325, 0.8612, 0.33, 0.7638, 0.33, 0.7638, 0.2325, 0.8612, 0.2325, 0.8612, 0.33, 0.7638, 0.33, 0.7638, 0.2325, 0.8612, 0.2325, 0.8612, 0.33, 0.7638, 0.33, 0.7638, 0.2325, 0.8612, 0.2325, 0.8612, 0.33, 0.7638, 0.33, 0.7638, 0.2325, 0.8612, 0.2325, 0.8612, 0.33, 0.7638, 0.33, 0.7638, 0.2325, 0.8612, 0.2325, 0.8612, 0.33, 0.7638, 0.33, 0.7638, 0.2325, 0.8612, 0.2325, 0.8612, 0.33, 0.7638, 0.33, 0.7638, 0.2325, 0.8612, 0.2325, 0.8612, 0.33, 0.7638, 0.33, 0.7638, 0.2325, 0.8612, 0.2325, 0.8612, 0.33, 0.7638, 0.33, 0.7638, 0.2325, 0.8612, 0.2325, 0.8612, 0.33, 0.7638, 0.33, 0.7638, 0.2325, 0.8612, 0.2325, 0.8612, 0.33, 0.7638, 0.33, 0.7638, 0.2325, 0.8612, 0.2325, 0.8612, 0.33, 0.7638, 0.33, 0.7638, 0.2325, 0.8612, 0.2325, 0.8612, 0.33, 0.7638, 0.33, 0.7638, 0.2325, 0.8612, 0.2325, 0.8612, 0.33, 0.7638, 0.33, 0.7638, 0.2325, 0.8612, 0.2325, 0.8612, 0.33, 0.7638, 0.33, 0.7638, 0.2325, 0.8612, 0.2325, 0.8612, 0.33, 0.7638, 0.33, 0.7638, 0.2325, 0.8612, 0.2325, 0.8612, 0.33, 0.7638, 0.33, 0.7638, 0.2325, 0.8612, 0.2325, 0.8612, 0.33, 0.7638, 0.33, 0.7638, 0.2325, 0.8612, 0.2325, 0.8612, 0.33, 0.7638, 0.33, 0.7155, 0.1686, 0.7155, 0.2689, 0.8157, 0.2689, 0.8157, 0.1686, 0.7155, 0.1686, 0.7155, 0.2689, 0.8157, 0.2689, 0.8157, 0.1686, 0.7155, 0.1686, 0.7155, 0.2689, 0.8157, 0.2689, 0.8157, 0.1686, 0.7155, 0.1686, 0.7155, 0.2689, 0.8157, 0.2689, 0.8157, 0.1686, 0.7155, 0.1686, 0.7155, 0.2689, 0.8157, 0.2689, 0.8157, 0.1686, 0.7155, 0.1686, 0.7155, 0.2689, 0.8157, 0.2689, 0.8157, 0.1686, 0.7155, 0.1686, 0.7155, 0.2689, 0.8157, 0.2689, 0.8157, 0.1686, 0.7155, 0.1686, 0.7155, 0.2689, 0.8157, 0.2689, 0.8157, 0.1686, 0.7155, 0.1686, 0.7155, 0.2689, 0.8157, 0.2689, 0.8157, 0.1686, 0.7155, 0.1686, 0.7155, 0.2689, 0.8157, 0.2689, 0.8157, 0.1686, 0.7155, 0.1686, 0.7155, 0.2689, 0.8157, 0.2689, 0.8157, 0.1686, 0.7155, 0.1686, 0.7155, 0.2689, 0.8157, 0.2689, 0.8157, 0.1686, 0.7155, 0.1686, 0.7155, 0.2689, 0.8157, 0.2689, 0.8157, 0.1686, 0.7155, 0.1686, 0.7155, 0.2689, 0.8157, 0.2689, 0.8157, 0.1686, 0.7155, 0.1686, 0.7155, 0.2689, 0.8157, 0.2689, 0.8157, 0.1686, 0.7155, 0.1686, 0.7155, 0.2689, 0.8157, 0.2689, 0.8157, 0.1686, 0.7155, 0.1686, 0.7155, 0.2689, 0.8157, 0.2689, 0.8157, 0.1686, 0.7155, 0.1686, 0.7155, 0.2689, 0.8157, 0.2689, 0.8157, 0.1686, 0.7155, 0.1686, 0.7155, 0.2689, 0.8157, 0.2689, 0.8157, 0.1686, 0.7155, 0.1686, 0.7155, 0.2689, 0.8157, 0.2689, 0.8157, 0.1686, 0.7155, 0.1686, 0.7155, 0.2689, 0.8157, 0.2689, 0.8157, 0.1686, 0.7155, 0.1686, 0.7155, 0.2689, 0.8157, 0.2689, 0.8157, 0.1686, 0.7155, 0.1686, 0.7155, 0.2689, 0.8157, 0.2689, 0.8157, 0.1686, 0.7155, 0.1686, 0.7155, 0.2689, 0.8157, 0.2689, 0.8157, 0.1686, 0.7155, 0.1686, 0.7155, 0.2689, 0.8157, 0.2689, 0.8157, 0.1686, 0.7155, 0.1686, 0.7155, 0.2689, 0.8157, 0.2689, 0.8157, 0.1686, 0.7155, 0.1686, 0.7155, 0.2689, 0.8157, 0.2689, 0.8157, 0.1686, 0.7155, 0.1686, 0.7155, 0.2689, 0.8157, 0.2689, 0.8157, 0.1686, 0.7155, 0.1686, 0.7155, 0.2689, 0.8157, 0.2689, 0.8157, 0.1686, 0.7155, 0.1686, 0.7155, 0.2689, 0.8157, 0.2689, 0.8157, 0.1686, 0.7155, 0.1686, 0.7155, 0.2689, 0.8157, 0.2689, 0.8157, 0.1686, 0.7155, 0.1686, 0.7155, 0.2689, 0.8157, 0.2689, 0.8157, 0.1686, 0.7155, 0.1686, 0.7155, 0.2689, 0.8157, 0.2689, 0.8157, 0.1686, 0.7155, 0.1686, 0.7155, 0.2689, 0.8157, 0.2689, 0.8157, 0.1686, 0.7155, 0.1686, 0.7155, 0.2689, 0.8157, 0.2689, 0.8157, 0.1686, 0.7155, 0.1686, 0.7155, 0.2689, 0.8157, 0.2689, 0.8157, 0.1686, 0.7155, 0.1686, 0.7155, 0.2689, 0.8157, 0.2689, 0.8157, 0.1686, 0.7155, 0.1686, 0.7155, 0.2689, 0.8157, 0.2689, 0.8157, 0.1686, 0.7155, 0.1686, 0.7155, 0.2689, 0.8157, 0.2689, 0.8157, 0.1686, 0.7155, 0.1686, 0.7155, 0.2689, 0.8157, 0.2689, 0.8157, 0.1686, 0.7155, 0.1686, 0.7155, 0.2689, 0.8157, 0.2689, 0.8157, 0.1686, 0.7155, 0.1686, 0.7155, 0.2689, 0.8157, 0.2689, 0.8157, 0.1686, 0.7155, 0.1686, 0.7155, 0.2689, 0.8157, 0.2689, 0.8157, 0.1686, 0.7155, 0.1686, 0.7155, 0.2689, 0.8157, 0.2689, 0.8157, 0.1686, 0.7155, 0.1686, 0.7155, 0.2689, 0.8157, 0.2689, 0.8157, 0.1686, 0.7155, 0.1686, 0.7155, 0.2689, 0.8157, 0.2689, 0.8157, 0.1686, 0.7155, 0.1686, 0.7155, 0.2689, 0.8157, 0.2689, 0.8157, 0.1686, 0.7155, 0.1686, 0.7155, 0.2689, 0.8157, 0.2689, 0.8157, 0.1686, 0.7155, 0.1686, 0.7155, 0.2689, 0.8157, 0.2689, 0.8157, 0.1686, 0.7155, 0.1686, 0.7155, 0.2689, 0.8157, 0.2689, 0.8157, 0.1686, 0.7155, 0.1686, 0.7155, 0.2689, 0.8157, 0.2689, 0.8157, 0.1686, 0.7155, 0.1686, 0.7155, 0.2689, 0.8157, 0.2689, 0.8157, 0.1686, 0.7155, 0.1686, 0.7155, 0.2689, 0.8157, 0.2689, 0.8157, 0.1686, 0.7155, 0.1686, 0.7155, 0.2689, 0.8157, 0.2689, 0.8157, 0.1686, 0.7155, 0.1686, 0.7155, 0.2689, 0.8157, 0.2689, 0.8157, 0.1686, 0.7155, 0.1686, 0.7155, 0.2689, 0.8157, 0.2689, 0.8157, 0.1686, 0.7155, 0.1686, 0.7155, 0.2689, 0.8157, 0.2689, 0.8157, 0.1686, 0.7155, 0.1686, 0.7155, 0.2689, 0.8157, 0.2689, 0.8157, 0.1686, 0.7155, 0.1686, 0.7155, 0.2689, 0.8157, 0.2689, 0.8157, 0.1686, 0.7155, 0.1686, 0.7155, 0.2689, 0.8157, 0.2689, 0.8157, 0.1686, 0.7155, 0.1686, 0.7155, 0.2689, 0.8157, 0.2689, 0.8157, 0.1686, 0.7155, 0.1686, 0.7155, 0.2689, 0.8157, 0.2689, 0.8157, 0.1686, 0.7155, 0.1686, 0.7155, 0.2689, 0.8157, 0.2689, 0.8157, 0.1686, 0.7155, 0.1686, 0.7155, 0.2689, 0.8157, 0.2689, 0.8157, 0.1686, 0.7155, 0.1686, 0.7155, 0.2689, 0.8157, 0.2689, 0.8157, 0.1686, 0.7155, 0.1686, 0.7155, 0.2689, 0.8157, 0.2689, 0.8157, 0.1686, 0.7155, 0.1686, 0.7155, 0.2689, 0.8157, 0.2689, 0.8157, 0.1686, 0.7155, 0.1686, 0.7155, 0.2689, 0.8157, 0.2689, 0.8157, 0.1686, 0.7155, 0.1686, 0.7155, 0.2689, 0.8157, 0.2689, 0.8157, 0.1686, 0.7155, 0.1686, 0.7155, 0.2689, 0.8157, 0.2689, 0.8157, 0.1686, 0.7155, 0.1686, 0.7155, 0.2689, 0.8157, 0.2689, 0.8157, 0.1686, 0.7155, 0.1686, 0.7155, 0.2689, 0.8157, 0.2689, 0.8157, 0.1686, 0.7134, 0.6978, 0.7866, 0.6978, 0.7866, 0.7709, 0.7134, 0.7709, 0.7134, 0.6978, 0.7866, 0.6978, 0.7866, 0.7709, 0.7134, 0.7709, 0.7134, 0.6978, 0.7866, 0.6978, 0.7866, 0.7709, 0.7134, 0.7709, 0.7134, 0.6978, 0.7866, 0.6978, 0.7866, 0.7709, 0.7134, 0.7709, 0.7134, 0.6978, 0.7866, 0.6978, 0.7866, 0.7709, 0.7134, 0.7709, 0.7134, 0.6978, 0.7866, 0.6978, 0.7866, 0.7709, 0.7134, 0.7709, 0.7134, 0.6978, 0.7866, 0.6978, 0.7866, 0.7709, 0.7134, 0.7709, 0.7134, 0.6978, 0.7866, 0.6978, 0.7866, 0.7709, 0.7134, 0.7709, 0.7134, 0.6978, 0.7866, 0.6978, 0.7866, 0.7709, 0.7134, 0.7709, 0.7134, 0.6978, 0.7866, 0.6978, 0.7866, 0.7709, 0.7134, 0.7709, 0.7134, 0.6978, 0.7866, 0.6978, 0.7866, 0.7709, 0.7134, 0.7709, 0.7134, 0.6978, 0.7866, 0.6978, 0.7866, 0.7709, 0.7134, 0.7709, 0.7134, 0.6978, 0.7866, 0.6978, 0.7866, 0.7709, 0.7134, 0.7709, 0.7134, 0.6978, 0.7866, 0.6978, 0.7866, 0.7709, 0.7134, 0.7709, 0.7134, 0.6978, 0.7866, 0.6978, 0.7866, 0.7709, 0.7134, 0.7709, 0.7134, 0.6978, 0.7866, 0.6978, 0.7866, 0.7709, 0.7134, 0.7709, 0.7134, 0.6978, 0.7866, 0.6978, 0.7866, 0.7709, 0.7134, 0.7709, 0.7134, 0.6978, 0.7866, 0.6978, 0.7866, 0.7709, 0.7134, 0.7709, 0.7134, 0.6978, 0.7866, 0.6978, 0.7866, 0.7709, 0.7134, 0.7709, 0.7134, 0.6978, 0.7866, 0.6978, 0.7866, 0.7709, 0.7134, 0.7709, 0.7134, 0.6978, 0.7866, 0.6978, 0.7866, 0.7709, 0.7134, 0.7709, 0.7134, 0.6978, 0.7866, 0.6978, 0.7866, 0.7709, 0.7134, 0.7709, 0.7134, 0.6978, 0.7866, 0.6978, 0.7866, 0.7709, 0.7134, 0.7709, 0.7134, 0.6978, 0.7866, 0.6978, 0.7866, 0.7709, 0.7134, 0.7709, 0.7134, 0.6978, 0.7866, 0.6978, 0.7866, 0.7709, 0.7134, 0.7709, 0.7134, 0.6978, 0.7866, 0.6978, 0.7866, 0.7709, 0.7134, 0.7709, 0.7134, 0.6978, 0.7866, 0.6978, 0.7866, 0.7709, 0.7134, 0.7709, 0.7134, 0.6978, 0.7866, 0.6978, 0.7866, 0.7709, 0.7134, 0.7709, 0.7134, 0.6978, 0.7866, 0.6978, 0.7866, 0.7709, 0.7134, 0.7709, 0.7134, 0.6978, 0.7866, 0.6978, 0.7866, 0.7709, 0.7134, 0.7709, 0.7134, 0.6978, 0.7866, 0.6978, 0.7866, 0.7709, 0.7134, 0.7709, 0.7134, 0.6978, 0.7866, 0.6978, 0.7866, 0.7709, 0.7134, 0.7709, 0.7134, 0.6978, 0.7866, 0.6978, 0.7866, 0.7709, 0.7134, 0.7709, 0.75, 0.7709, 0.7759, 0.7602, 0.7866, 0.7344, 0.7759, 0.7085, 0.75, 0.6978, 0.7241, 0.7085, 0.7134, 0.7344, 0.7241, 0.7602, 0.7134, 0.6978, 0.7866, 0.6978, 0.7866, 0.7709, 0.7134, 0.7709, 0.7134, 0.6978, 0.7866, 0.6978, 0.7866, 0.7709, 0.7134, 0.7709, 0.7134, 0.6978, 0.7866, 0.6978, 0.7866, 0.7709, 0.7134, 0.7709, 0.7134, 0.6978, 0.7866, 0.6978, 0.7866, 0.7709, 0.7134, 0.7709, 0.7134, 0.6978, 0.7866, 0.6978, 0.7866, 0.7709, 0.7134, 0.7709, 0.7134, 0.6978, 0.7866, 0.6978, 0.7866, 0.7709, 0.7134, 0.7709, 0.7134, 0.6978, 0.7866, 0.6978, 0.7866, 0.7709, 0.7134, 0.7709, 0.7134, 0.6978, 0.7866, 0.6978, 0.7866, 0.7709, 0.7134, 0.7709, 0.7134, 0.6978, 0.7866, 0.6978, 0.7866, 0.7709, 0.7134, 0.7709, 0.7134, 0.6978, 0.7866, 0.6978, 0.7866, 0.7709, 0.7134, 0.7709, 0.7134, 0.6978, 0.7866, 0.6978, 0.7866, 0.7709, 0.7134, 0.7709, 0.7134, 0.6978, 0.7866, 0.6978, 0.7866, 0.7709, 0.7134, 0.7709, 0.7134, 0.6978, 0.7866, 0.6978, 0.7866, 0.7709, 0.7134, 0.7709, 0.7134, 0.6978, 0.7866, 0.6978, 0.7866, 0.7709, 0.7134, 0.7709, 0.7134, 0.6978, 0.7866, 0.6978, 0.7866, 0.7709, 0.7134, 0.7709, 0.7134, 0.6978, 0.7866, 0.6978, 0.7866, 0.7709, 0.7134, 0.7709, 0.7134, 0.6978, 0.7866, 0.6978, 0.7866, 0.7709, 0.7134, 0.7709, 0.7134, 0.6978, 0.7866, 0.6978, 0.7866, 0.7709, 0.7134, 0.7709, 0.7134, 0.6978, 0.7866, 0.6978, 0.7866, 0.7709, 0.7134, 0.7709, 0.7134, 0.6978, 0.7866, 0.6978, 0.7866, 0.7709, 0.7134, 0.7709, 0.7134, 0.6978, 0.7866, 0.6978, 0.7866, 0.7709, 0.7134, 0.7709, 0.7134, 0.6978, 0.7866, 0.6978, 0.7866, 0.7709, 0.7134, 0.7709, 0.7134, 0.6978, 0.7866, 0.6978, 0.7866, 0.7709, 0.7134, 0.7709, 0.7134, 0.6978, 0.7866, 0.6978, 0.7866, 0.7709, 0.7134, 0.7709, 0.7134, 0.6978, 0.7866, 0.6978, 0.7866, 0.7709, 0.7134, 0.7709, 0.7134, 0.6978, 0.7866, 0.6978, 0.7866, 0.7709, 0.7134, 0.7709, 0.7134, 0.6978, 0.7866, 0.6978, 0.7866, 0.7709, 0.7134, 0.7709, 0.7134, 0.6978, 0.7866, 0.6978, 0.7866, 0.7709, 0.7134, 0.7709, 0.7134, 0.6978, 0.7866, 0.6978, 0.7866, 0.7709, 0.7134, 0.7709, 0.7134, 0.6978, 0.7866, 0.6978, 0.7866, 0.7709, 0.7134, 0.7709, 0.7134, 0.6978, 0.7866, 0.6978, 0.7866, 0.7709, 0.7134, 0.7709, 0.7134, 0.6978, 0.7866, 0.6978, 0.7866, 0.7709, 0.7134, 0.7709, 0.7134, 0.6978, 0.7866, 0.6978, 0.7866, 0.7709, 0.7134, 0.7709, 0.7134, 0.6978, 0.7866, 0.6978, 0.7866, 0.7709, 0.7134, 0.7709, 0.7134, 0.6978, 0.7866, 0.6978, 0.7866, 0.7709, 0.7134, 0.7709, 0.7134, 0.6978, 0.7866, 0.6978, 0.7866, 0.7709, 0.7134, 0.7709, 0.7134, 0.6978, 0.7866, 0.6978, 0.7866, 0.7709, 0.7134, 0.7709, 0.7134, 0.6978, 0.7866, 0.6978, 0.7866, 0.7709, 0.7134, 0.7709, 0.7134, 0.6978, 0.7866, 0.6978, 0.7866, 0.7709, 0.7134, 0.7709, 0.7134, 0.6978, 0.7866, 0.6978, 0.7866, 0.7709, 0.7134, 0.7709, 0.75, 0.7709, 0.7759, 0.7602, 0.7866, 0.7344, 0.7759, 0.7085, 0.75, 0.6978, 0.7241, 0.7085, 0.7134, 0.7344, 0.7241, 0.7602, 0.7134, 0.6978, 0.7866, 0.6978, 0.7866, 0.7709, 0.7134, 0.7709, 0.7134, 0.6978, 0.7866, 0.6978, 0.7866, 0.7709, 0.7134, 0.7709, 0.7134, 0.6978, 0.7866, 0.6978, 0.7866, 0.7709, 0.7134, 0.7709, 0.7134, 0.6978, 0.7866, 0.6978, 0.7866, 0.7709, 0.7134, 0.7709, 0.7134, 0.6978, 0.7866, 0.6978, 0.7866, 0.7709, 0.7134, 0.7709, 0.7134, 0.6978, 0.7866, 0.6978, 0.7866, 0.7709, 0.7134, 0.7709, 0.7134, 0.6978, 0.7866, 0.6978, 0.7866, 0.7709, 0.7134, 0.7709, 0.2067, 0.7223, 0.2933, 0.7223, 0.2933, 0.8089, 0.2067, 0.8089, 0.2067, 0.7223, 0.2933, 0.7223, 0.2933, 0.8089, 0.2067, 0.8089, 0.2067, 0.7223, 0.2933, 0.7223, 0.2933, 0.8089, 0.2067, 0.8089, 0.2067, 0.7223, 0.2933, 0.7223, 0.2933, 0.8089, 0.2067, 0.8089, 0.2067, 0.7223, 0.2933, 0.7223, 0.2933, 0.8089, 0.2067, 0.8089, 0.2067, 0.7223, 0.2933, 0.7223, 0.2933, 0.8089, 0.2067, 0.8089, 0.2067, 0.7223, 0.2933, 0.7223, 0.2933, 0.8089, 0.2067, 0.8089, 0.2067, 0.7223, 0.2933, 0.7223, 0.2933, 0.8089, 0.2067, 0.8089, 0.2067, 0.7223, 0.2933, 0.7223, 0.2933, 0.8089, 0.2067, 0.8089, 0.2067, 0.7223, 0.2933, 0.7223, 0.2933, 0.8089, 0.2067, 0.8089, 0.2067, 0.7223, 0.2933, 0.7223, 0.2933, 0.8089, 0.2067, 0.8089, 0.2067, 0.7223, 0.2933, 0.7223, 0.2933, 0.8089, 0.2067, 0.8089, 0.2067, 0.7223, 0.2933, 0.7223, 0.2933, 0.8089, 0.2067, 0.8089, 0.2067, 0.7223, 0.2933, 0.7223, 0.2933, 0.8089, 0.2067, 0.8089, 0.2067, 0.7223, 0.2933, 0.7223, 0.2933, 0.8089, 0.2067, 0.8089, 0.2067, 0.7223, 0.2933, 0.7223, 0.2933, 0.8089, 0.2067, 0.8089, 0.2067, 0.7223, 0.2933, 0.7223, 0.2933, 0.8089, 0.2067, 0.8089, 0.2067, 0.7223, 0.2933, 0.7223, 0.2933, 0.8089, 0.2067, 0.8089, 0.2067, 0.7223, 0.2933, 0.7223, 0.2933, 0.8089, 0.2067, 0.8089, 0.2067, 0.7223, 0.2933, 0.7223, 0.2933, 0.8089, 0.2067, 0.8089, 0.2067, 0.7223, 0.2933, 0.7223, 0.2933, 0.8089, 0.2067, 0.8089, 0.2067, 0.7223, 0.2933, 0.7223, 0.2933, 0.8089, 0.2067, 0.8089, 0.2067, 0.7223, 0.2933, 0.7223, 0.2933, 0.8089, 0.2067, 0.8089, 0.2067, 0.7223, 0.2933, 0.7223, 0.2933, 0.8089, 0.2067, 0.8089, 0.2067, 0.7223, 0.2933, 0.7223, 0.2933, 0.8089, 0.2067, 0.8089, 0.2067, 0.7223, 0.2933, 0.7223, 0.2933, 0.8089, 0.2067, 0.8089, 0.2067, 0.7223, 0.2933, 0.7223, 0.2933, 0.8089, 0.2067, 0.8089, 0.2067, 0.7223, 0.2933, 0.7223, 0.2933, 0.8089, 0.2067, 0.8089, 0.2067, 0.7223, 0.2933, 0.7223, 0.2933, 0.8089, 0.2067, 0.8089, 0.2067, 0.7223, 0.2933, 0.7223, 0.2933, 0.8089, 0.2067, 0.8089, 0.2067, 0.7223, 0.2933, 0.7223, 0.2933, 0.8089, 0.2067, 0.8089, 0.2067, 0.7223, 0.2933, 0.7223, 0.2933, 0.8089, 0.2067, 0.8089, 0.2067, 0.7223, 0.2933, 0.7223, 0.2933, 0.8089, 0.2067, 0.8089, 0.2067, 0.7223, 0.2933, 0.7223, 0.2933, 0.8089, 0.2067, 0.8089, 0.2067, 0.7223, 0.2933, 0.7223, 0.2933, 0.8089, 0.2067, 0.8089, 0.2067, 0.7223, 0.2933, 0.7223, 0.2933, 0.8089, 0.2067, 0.8089, 0.2067, 0.7223, 0.2933, 0.7223, 0.2933, 0.8089, 0.2067, 0.8089, 0.2067, 0.7223, 0.2933, 0.7223, 0.2933, 0.8089, 0.2067, 0.8089, 0.2067, 0.7223, 0.2933, 0.7223, 0.2933, 0.8089, 0.2067, 0.8089, 0.2067, 0.7223, 0.2933, 0.7223, 0.2933, 0.8089, 0.2067, 0.8089])
me_cube_001.materials.append(mat_material)
me_cube_001.use_remesh_preserve_volume = False
me_cube_001.use_remesh_preserve_attributes = False
me_cube_001.use_mirror_vertex_groups = False
me_cube_001.update()

# ---- objects
ob_gun = bpy.data.objects.new('gun', me_cube_004)
ob_seat = bpy.data.objects.new('seat', me_cube_002)
ob_cube_001 = bpy.data.objects.new('Cube.001', me_cube_001)
ob_lamp = bpy.data.objects.new('Lamp', light_lamp)
ob_camera = bpy.data.objects.new('Camera', cam_camera)

# ---- transforms, parenting, visibility, modifiers, constraints
ob_gun.location = (0.0, -6.89, 1.599)
ob_gun.scale = (0.0925, 0.0925, 0.0925)
ob_gun.lineart.crease_threshold = 0.0
ob_seat.location = (0.0, -5.834, 0.02288)
ob_seat.scale = (0.08019, 0.08019, 0.08019)
ob_seat.lineart.crease_threshold = 0.0
ob_cube_001.location = (0.0, 1.0, 0.0)
ob_cube_001.rotation_euler = (0.0, -0.0, -3.142)
ob_cube_001.scale = (1.673, 1.0, 1.0)
ob_cube_001.lineart.crease_threshold = 0.0
ob_lamp.location = (4.076, 1.005, 5.904)
ob_lamp.rotation_euler = (0.6503, 0.05522, 1.866)
ob_lamp.lock_rotations_4d = False
ob_lamp.empty_display_type = 'ARROWS'
ob_lamp.color = (0.0, 0.0, 0.0, 0.0)
ob_lamp.lineart.crease_threshold = 0.0
ob_camera.location = (7.481, -6.508, 5.344)
ob_camera.rotation_euler = (1.109, 0.01082, 0.8149)
ob_camera.lock_rotations_4d = False
ob_camera.empty_display_type = 'ARROWS'
ob_camera.color = (0.0, 0.0, 0.0, 0.0)
ob_camera.display_type = 'WIRE'
ob_camera.lineart.crease_threshold = 0.0

# ---- collection membership
col_collection_1.objects.link(ob_gun)
col_collection_1.objects.link(ob_seat)
col_collection_1.objects.link(ob_cube_001)
col_collection_1.objects.link(ob_lamp)
col_collection_1.objects.link(ob_camera)

# ---- scene / render settings (as saved in the file)
scene.camera = ob_camera
scene.frame_start = 1; scene.frame_end = 250; scene.frame_set(1)
scene.render.engine = 'BLENDER_EEVEE_NEXT'
scene.render.resolution_percentage = 50
scene.render.dither_intensity = 0.0
scene.cycles.use_denoising = False
scene.cycles.samples = 10
scene.cycles.sampling_pattern = 'TABULATED_SOBOL'
scene.cycles.light_sampling_threshold = 0.0
scene.cycles.use_adaptive_sampling = False
scene.cycles.use_light_tree = False
scene.cycles.blur_glossy = 0.0
scene.cycles.pixel_filter_type = 'GAUSSIAN'
scene.cycles.sample_clamp_indirect = 0.0
scene.view_settings.view_transform = 'Standard'
bpy.context.view_layer.update()
